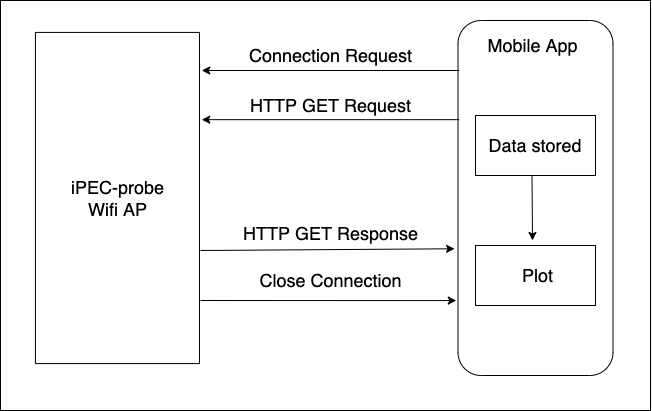

The diagram above was exported from draw.io. Its source (the exported page's mxGraphModel, read from the mxfile embedded in the PNG):
<mxGraphModel dx="873" dy="515" grid="1" gridSize="10" guides="1" tooltips="1" connect="1" arrows="1" fold="1" page="1" pageScale="1" pageWidth="827" pageHeight="1169" background="#ffffff" math="0" shadow="0">
  <root>
    <mxCell id="0" />
    <mxCell id="1" parent="0" />
    <mxCell id="2" value="" style="rounded=0;whiteSpace=wrap;html=1;fontSize=18;" vertex="1" parent="1">
      <mxGeometry x="60" y="70" width="650" height="410" as="geometry" />
    </mxCell>
    <mxCell id="3" value="" style="rounded=0;whiteSpace=wrap;html=1;fontSize=18;" vertex="1" parent="1">
      <mxGeometry x="531.5" y="230.48" width="120" height="60" as="geometry" />
    </mxCell>
    <mxCell id="4" value="" style="rounded=1;whiteSpace=wrap;html=1;rotation=90;" vertex="1" parent="1">
      <mxGeometry x="417.5" y="190" width="355" height="155" as="geometry" />
    </mxCell>
    <mxCell id="5" value="" style="rounded=0;whiteSpace=wrap;html=1;rotation=90;" vertex="1" parent="1">
      <mxGeometry x="11.36" y="185.48" width="331.16" height="164.03" as="geometry" />
    </mxCell>
    <mxCell id="6" value="&lt;font style=&quot;font-size: 18px&quot;&gt;&lt;span style=&quot;background-color: rgb(255 , 255 , 255)&quot;&gt;iPEC-probe&lt;/span&gt;&lt;br&gt;&lt;span style=&quot;background-color: rgb(255 , 255 , 255)&quot;&gt;Wifi AP&lt;/span&gt;&lt;/font&gt;" style="text;html=1;align=center;verticalAlign=middle;resizable=0;points=[];autosize=1;strokeColor=none;fillColor=none;" vertex="1" parent="1">
      <mxGeometry x="121.94" y="247.5" width="110" height="40" as="geometry" />
    </mxCell>
    <mxCell id="7" value="Mobile App" style="text;html=1;align=center;verticalAlign=middle;resizable=0;points=[];autosize=1;strokeColor=none;fillColor=none;fontSize=18;" vertex="1" parent="1">
      <mxGeometry x="541.5" y="100" width="100" height="30" as="geometry" />
    </mxCell>
    <mxCell id="8" value="Connection Request" style="text;html=1;align=center;verticalAlign=middle;resizable=0;points=[];autosize=1;strokeColor=none;fillColor=none;fontSize=18;" vertex="1" parent="1">
      <mxGeometry x="300" y="110" width="180" height="30" as="geometry" />
    </mxCell>
    <mxCell id="9" value="HTTP GET Request" style="text;html=1;align=center;verticalAlign=middle;resizable=0;points=[];autosize=1;strokeColor=none;fillColor=none;fontSize=18;" vertex="1" parent="1">
      <mxGeometry x="300" y="160" width="180" height="30" as="geometry" />
    </mxCell>
    <mxCell id="10" value="" style="endArrow=classic;html=1;rounded=0;fontSize=18;" edge="1" parent="1">
      <mxGeometry width="50" height="50" relative="1" as="geometry">
        <mxPoint x="518.75" y="140" as="sourcePoint" />
        <mxPoint x="261.25" y="140" as="targetPoint" />
      </mxGeometry>
    </mxCell>
    <mxCell id="11" value="" style="endArrow=classic;html=1;rounded=0;fontSize=18;" edge="1" parent="1">
      <mxGeometry width="50" height="50" relative="1" as="geometry">
        <mxPoint x="518.75" y="189.17000000000007" as="sourcePoint" />
        <mxPoint x="261.25" y="189.17000000000007" as="targetPoint" />
      </mxGeometry>
    </mxCell>
    <mxCell id="12" value="" style="endArrow=classic;html=1;rounded=0;fontSize=18;entryX=0.643;entryY=1.022;entryDx=0;entryDy=0;entryPerimeter=0;" edge="1" target="4" parent="1">
      <mxGeometry width="50" height="50" relative="1" as="geometry">
        <mxPoint x="260" y="320" as="sourcePoint" />
        <mxPoint x="460.56" y="320" as="targetPoint" />
      </mxGeometry>
    </mxCell>
    <mxCell id="13" value="" style="endArrow=classic;html=1;rounded=0;fontSize=18;entryX=0.789;entryY=1.011;entryDx=0;entryDy=0;entryPerimeter=0;" edge="1" target="4" parent="1">
      <mxGeometry width="50" height="50" relative="1" as="geometry">
        <mxPoint x="260" y="370" as="sourcePoint" />
        <mxPoint x="460.56" y="370" as="targetPoint" />
      </mxGeometry>
    </mxCell>
    <mxCell id="14" value="" style="rounded=0;whiteSpace=wrap;html=1;fontSize=18;" vertex="1" parent="1">
      <mxGeometry x="535" y="185" width="120" height="60" as="geometry" />
    </mxCell>
    <mxCell id="15" value="HTTP GET Response" style="text;html=1;align=center;verticalAlign=middle;resizable=0;points=[];autosize=1;strokeColor=none;fillColor=none;fontSize=18;" vertex="1" parent="1">
      <mxGeometry x="295" y="287.5" width="190" height="30" as="geometry" />
    </mxCell>
    <mxCell id="16" value="Close Connection" style="text;html=1;align=center;verticalAlign=middle;resizable=0;points=[];autosize=1;strokeColor=none;fillColor=none;fontSize=18;" vertex="1" parent="1">
      <mxGeometry x="310" y="335" width="160" height="30" as="geometry" />
    </mxCell>
    <mxCell id="17" value="Data stored&amp;nbsp;" style="text;html=1;align=center;verticalAlign=middle;resizable=0;points=[];autosize=1;strokeColor=none;fillColor=none;fontSize=18;" vertex="1" parent="1">
      <mxGeometry x="541.5" y="200.48" width="110" height="30" as="geometry" />
    </mxCell>
    <mxCell id="18" value="" style="rounded=0;whiteSpace=wrap;html=1;fontSize=18;" vertex="1" parent="1">
      <mxGeometry x="535" y="315" width="120" height="60" as="geometry" />
    </mxCell>
    <mxCell id="19" value="Plot" style="text;html=1;align=center;verticalAlign=middle;resizable=0;points=[];autosize=1;strokeColor=none;fillColor=none;fontSize=18;" vertex="1" parent="1">
      <mxGeometry x="571.5" y="330" width="50" height="30" as="geometry" />
    </mxCell>
    <mxCell id="20" value="" style="endArrow=classic;html=1;rounded=0;fontSize=18;" edge="1" parent="1">
      <mxGeometry width="50" height="50" relative="1" as="geometry">
        <mxPoint x="591.5" y="245" as="sourcePoint" />
        <mxPoint x="592" y="310" as="targetPoint" />
      </mxGeometry>
    </mxCell>
  </root>
</mxGraphModel>